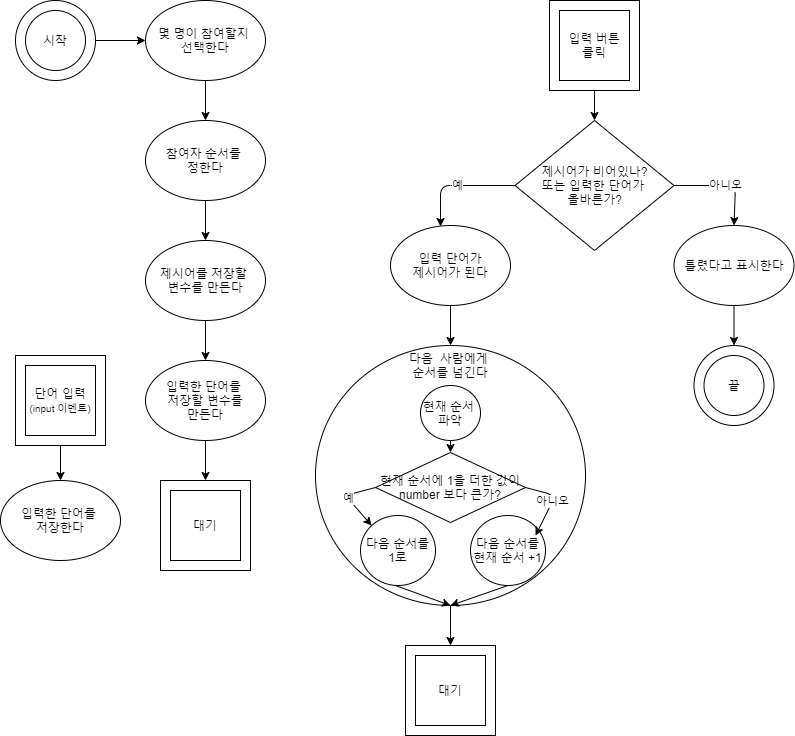

The diagram above was exported from draw.io. Its source (the exported page's mxGraphModel, read from the mxfile embedded in the PNG):
<mxGraphModel dx="1422" dy="762" grid="1" gridSize="10" guides="1" tooltips="1" connect="1" arrows="1" fold="1" page="1" pageScale="1" pageWidth="827" pageHeight="1169" math="0" shadow="0">
  <root>
    <mxCell id="0" />
    <mxCell id="1" parent="0" />
    <mxCell id="LFylA4ma4A6BdmbPkcTM-1" value="" style="ellipse;whiteSpace=wrap;html=1;aspect=fixed;" vertex="1" parent="1">
      <mxGeometry x="30" y="30" width="80" height="80" as="geometry" />
    </mxCell>
    <mxCell id="LFylA4ma4A6BdmbPkcTM-2" value="시작" style="ellipse;whiteSpace=wrap;html=1;aspect=fixed;" vertex="1" parent="1">
      <mxGeometry x="40" y="40" width="60" height="60" as="geometry" />
    </mxCell>
    <mxCell id="LFylA4ma4A6BdmbPkcTM-3" value="" style="endArrow=classic;html=1;exitX=1;exitY=0.5;exitDx=0;exitDy=0;entryX=0;entryY=0.5;entryDx=0;entryDy=0;" edge="1" parent="1" source="LFylA4ma4A6BdmbPkcTM-1" target="LFylA4ma4A6BdmbPkcTM-4">
      <mxGeometry width="50" height="50" relative="1" as="geometry">
        <mxPoint x="130" y="90" as="sourcePoint" />
        <mxPoint x="160" y="70" as="targetPoint" />
      </mxGeometry>
    </mxCell>
    <mxCell id="LFylA4ma4A6BdmbPkcTM-4" value="몇 명이 참여할지&amp;nbsp;&lt;br&gt;선택한다" style="ellipse;whiteSpace=wrap;html=1;" vertex="1" parent="1">
      <mxGeometry x="160" y="30" width="120" height="80" as="geometry" />
    </mxCell>
    <mxCell id="LFylA4ma4A6BdmbPkcTM-5" value="" style="endArrow=classic;html=1;exitX=0.5;exitY=1;exitDx=0;exitDy=0;entryX=0.5;entryY=0;entryDx=0;entryDy=0;" edge="1" parent="1" source="LFylA4ma4A6BdmbPkcTM-4" target="LFylA4ma4A6BdmbPkcTM-6">
      <mxGeometry width="50" height="50" relative="1" as="geometry">
        <mxPoint x="270" y="180" as="sourcePoint" />
        <mxPoint x="240" y="160" as="targetPoint" />
      </mxGeometry>
    </mxCell>
    <mxCell id="LFylA4ma4A6BdmbPkcTM-6" value="참여자 순서를 &lt;br&gt;정한다" style="ellipse;whiteSpace=wrap;html=1;" vertex="1" parent="1">
      <mxGeometry x="160" y="150" width="120" height="80" as="geometry" />
    </mxCell>
    <mxCell id="LFylA4ma4A6BdmbPkcTM-7" value="" style="whiteSpace=wrap;html=1;aspect=fixed;" vertex="1" parent="1">
      <mxGeometry x="175" y="510" width="90" height="90" as="geometry" />
    </mxCell>
    <mxCell id="LFylA4ma4A6BdmbPkcTM-8" value="대기" style="whiteSpace=wrap;html=1;aspect=fixed;" vertex="1" parent="1">
      <mxGeometry x="185" y="520" width="70" height="70" as="geometry" />
    </mxCell>
    <mxCell id="LFylA4ma4A6BdmbPkcTM-9" value="" style="endArrow=classic;html=1;exitX=0.5;exitY=1;exitDx=0;exitDy=0;" edge="1" parent="1" source="LFylA4ma4A6BdmbPkcTM-6">
      <mxGeometry width="50" height="50" relative="1" as="geometry">
        <mxPoint x="390" y="400" as="sourcePoint" />
        <mxPoint x="220" y="270" as="targetPoint" />
      </mxGeometry>
    </mxCell>
    <mxCell id="LFylA4ma4A6BdmbPkcTM-10" value="" style="whiteSpace=wrap;html=1;aspect=fixed;" vertex="1" parent="1">
      <mxGeometry x="564" y="30" width="90" height="90" as="geometry" />
    </mxCell>
    <mxCell id="LFylA4ma4A6BdmbPkcTM-11" value="입력 버튼&lt;br&gt;클릭" style="whiteSpace=wrap;html=1;aspect=fixed;" vertex="1" parent="1">
      <mxGeometry x="574" y="40" width="70" height="70" as="geometry" />
    </mxCell>
    <mxCell id="LFylA4ma4A6BdmbPkcTM-12" value="제시어가&amp;nbsp;비어있나?&lt;br&gt;또는 입력한 단어가&amp;nbsp;&lt;br&gt;올바른가?" style="rhombus;whiteSpace=wrap;html=1;" vertex="1" parent="1">
      <mxGeometry x="529.5" y="150" width="159" height="130" as="geometry" />
    </mxCell>
    <mxCell id="LFylA4ma4A6BdmbPkcTM-14" value="" style="endArrow=classic;html=1;exitX=0.5;exitY=1;exitDx=0;exitDy=0;" edge="1" parent="1" source="LFylA4ma4A6BdmbPkcTM-10">
      <mxGeometry width="50" height="50" relative="1" as="geometry">
        <mxPoint x="540" y="390" as="sourcePoint" />
        <mxPoint x="609" y="150" as="targetPoint" />
      </mxGeometry>
    </mxCell>
    <mxCell id="LFylA4ma4A6BdmbPkcTM-15" value="예" style="endArrow=classic;html=1;exitX=0;exitY=0.5;exitDx=0;exitDy=0;entryX=0.417;entryY=0.013;entryDx=0;entryDy=0;entryPerimeter=0;" edge="1" parent="1" source="LFylA4ma4A6BdmbPkcTM-12" target="LFylA4ma4A6BdmbPkcTM-20">
      <mxGeometry width="50" height="50" relative="1" as="geometry">
        <mxPoint x="540" y="390" as="sourcePoint" />
        <mxPoint x="520" y="230" as="targetPoint" />
        <Array as="points">
          <mxPoint x="455" y="215" />
        </Array>
      </mxGeometry>
    </mxCell>
    <mxCell id="LFylA4ma4A6BdmbPkcTM-16" value="아니오" style="endArrow=classic;html=1;exitX=1;exitY=0.5;exitDx=0;exitDy=0;entryX=0.5;entryY=0;entryDx=0;entryDy=0;" edge="1" parent="1" source="LFylA4ma4A6BdmbPkcTM-12" target="LFylA4ma4A6BdmbPkcTM-25">
      <mxGeometry width="50" height="50" relative="1" as="geometry">
        <mxPoint x="571" y="200" as="sourcePoint" />
        <mxPoint x="700" y="230" as="targetPoint" />
        <Array as="points">
          <mxPoint x="750" y="215" />
        </Array>
      </mxGeometry>
    </mxCell>
    <mxCell id="LFylA4ma4A6BdmbPkcTM-26" style="edgeStyle=orthogonalEdgeStyle;rounded=0;orthogonalLoop=1;jettySize=auto;html=1;exitX=0.5;exitY=1;exitDx=0;exitDy=0;entryX=0.5;entryY=0;entryDx=0;entryDy=0;" edge="1" parent="1" source="LFylA4ma4A6BdmbPkcTM-20" target="LFylA4ma4A6BdmbPkcTM-24">
      <mxGeometry relative="1" as="geometry" />
    </mxCell>
    <mxCell id="LFylA4ma4A6BdmbPkcTM-20" value="입력 단어가&lt;br&gt;제시어가 된다" style="ellipse;whiteSpace=wrap;html=1;" vertex="1" parent="1">
      <mxGeometry x="405" y="255" width="120" height="80" as="geometry" />
    </mxCell>
    <mxCell id="LFylA4ma4A6BdmbPkcTM-34" style="edgeStyle=orthogonalEdgeStyle;rounded=0;orthogonalLoop=1;jettySize=auto;html=1;exitX=0.5;exitY=1;exitDx=0;exitDy=0;entryX=0.5;entryY=0;entryDx=0;entryDy=0;" edge="1" parent="1" source="LFylA4ma4A6BdmbPkcTM-24" target="LFylA4ma4A6BdmbPkcTM-30">
      <mxGeometry relative="1" as="geometry" />
    </mxCell>
    <mxCell id="LFylA4ma4A6BdmbPkcTM-24" value="" style="ellipse;whiteSpace=wrap;html=1;" vertex="1" parent="1">
      <mxGeometry x="330" y="375" width="270" height="260" as="geometry" />
    </mxCell>
    <mxCell id="LFylA4ma4A6BdmbPkcTM-35" style="edgeStyle=orthogonalEdgeStyle;rounded=0;orthogonalLoop=1;jettySize=auto;html=1;exitX=0.5;exitY=1;exitDx=0;exitDy=0;entryX=0.5;entryY=0;entryDx=0;entryDy=0;" edge="1" parent="1" source="LFylA4ma4A6BdmbPkcTM-25" target="LFylA4ma4A6BdmbPkcTM-32">
      <mxGeometry relative="1" as="geometry" />
    </mxCell>
    <mxCell id="LFylA4ma4A6BdmbPkcTM-25" value="틀렸다고 표시한다" style="ellipse;whiteSpace=wrap;html=1;" vertex="1" parent="1">
      <mxGeometry x="688.5" y="255" width="120" height="80" as="geometry" />
    </mxCell>
    <mxCell id="LFylA4ma4A6BdmbPkcTM-30" value="" style="whiteSpace=wrap;html=1;aspect=fixed;" vertex="1" parent="1">
      <mxGeometry x="420" y="675" width="90" height="90" as="geometry" />
    </mxCell>
    <mxCell id="LFylA4ma4A6BdmbPkcTM-31" value="대기" style="whiteSpace=wrap;html=1;aspect=fixed;" vertex="1" parent="1">
      <mxGeometry x="430" y="685" width="70" height="70" as="geometry" />
    </mxCell>
    <mxCell id="LFylA4ma4A6BdmbPkcTM-32" value="" style="ellipse;whiteSpace=wrap;html=1;aspect=fixed;" vertex="1" parent="1">
      <mxGeometry x="708.5" y="375" width="80" height="80" as="geometry" />
    </mxCell>
    <mxCell id="LFylA4ma4A6BdmbPkcTM-33" value="끝" style="ellipse;whiteSpace=wrap;html=1;aspect=fixed;" vertex="1" parent="1">
      <mxGeometry x="718.5" y="385" width="60" height="60" as="geometry" />
    </mxCell>
    <mxCell id="LFylA4ma4A6BdmbPkcTM-37" style="edgeStyle=orthogonalEdgeStyle;rounded=0;orthogonalLoop=1;jettySize=auto;html=1;exitX=0.5;exitY=1;exitDx=0;exitDy=0;entryX=0.5;entryY=0;entryDx=0;entryDy=0;" edge="1" parent="1" source="LFylA4ma4A6BdmbPkcTM-36" target="LFylA4ma4A6BdmbPkcTM-38">
      <mxGeometry relative="1" as="geometry">
        <mxPoint x="220" y="380" as="targetPoint" />
      </mxGeometry>
    </mxCell>
    <mxCell id="LFylA4ma4A6BdmbPkcTM-36" value="제시어를 저장할&amp;nbsp;&lt;br&gt;변수를 만든다" style="ellipse;whiteSpace=wrap;html=1;" vertex="1" parent="1">
      <mxGeometry x="160" y="270" width="120" height="80" as="geometry" />
    </mxCell>
    <mxCell id="LFylA4ma4A6BdmbPkcTM-39" style="edgeStyle=orthogonalEdgeStyle;rounded=0;orthogonalLoop=1;jettySize=auto;html=1;exitX=0.5;exitY=1;exitDx=0;exitDy=0;entryX=0.5;entryY=0;entryDx=0;entryDy=0;" edge="1" parent="1" source="LFylA4ma4A6BdmbPkcTM-38" target="LFylA4ma4A6BdmbPkcTM-7">
      <mxGeometry relative="1" as="geometry" />
    </mxCell>
    <mxCell id="LFylA4ma4A6BdmbPkcTM-38" value="입력한 단어를&amp;nbsp;&lt;br&gt;저장할 변수를&lt;br&gt;만든다" style="ellipse;whiteSpace=wrap;html=1;" vertex="1" parent="1">
      <mxGeometry x="160" y="390" width="120" height="80" as="geometry" />
    </mxCell>
    <mxCell id="LFylA4ma4A6BdmbPkcTM-43" value="" style="edgeStyle=orthogonalEdgeStyle;rounded=0;orthogonalLoop=1;jettySize=auto;html=1;" edge="1" parent="1" source="LFylA4ma4A6BdmbPkcTM-40" target="LFylA4ma4A6BdmbPkcTM-42">
      <mxGeometry relative="1" as="geometry" />
    </mxCell>
    <mxCell id="LFylA4ma4A6BdmbPkcTM-40" value="" style="whiteSpace=wrap;html=1;aspect=fixed;" vertex="1" parent="1">
      <mxGeometry x="30" y="385" width="90" height="90" as="geometry" />
    </mxCell>
    <mxCell id="LFylA4ma4A6BdmbPkcTM-41" value="단어 입력&lt;br&gt;&lt;font style=&quot;font-size: 8px&quot;&gt;(input 이벤트)&lt;/font&gt;" style="whiteSpace=wrap;html=1;aspect=fixed;" vertex="1" parent="1">
      <mxGeometry x="40" y="395" width="70" height="70" as="geometry" />
    </mxCell>
    <mxCell id="LFylA4ma4A6BdmbPkcTM-42" value="입력한 단어를&amp;nbsp;&lt;br&gt;저장한다" style="ellipse;whiteSpace=wrap;html=1;" vertex="1" parent="1">
      <mxGeometry x="15" y="510" width="120" height="80" as="geometry" />
    </mxCell>
    <mxCell id="LFylA4ma4A6BdmbPkcTM-44" value="다음&amp;nbsp; 사람에게 &lt;br&gt;순서를 넘긴다" style="text;html=1;strokeColor=none;fillColor=none;align=center;verticalAlign=middle;whiteSpace=wrap;rounded=0;" vertex="1" parent="1">
      <mxGeometry x="375" y="385" width="180" height="20" as="geometry" />
    </mxCell>
    <mxCell id="LFylA4ma4A6BdmbPkcTM-50" style="edgeStyle=orthogonalEdgeStyle;rounded=0;orthogonalLoop=1;jettySize=auto;html=1;exitX=0.5;exitY=1;exitDx=0;exitDy=0;entryX=0.5;entryY=0;entryDx=0;entryDy=0;" edge="1" parent="1" source="LFylA4ma4A6BdmbPkcTM-45" target="LFylA4ma4A6BdmbPkcTM-46">
      <mxGeometry relative="1" as="geometry" />
    </mxCell>
    <mxCell id="LFylA4ma4A6BdmbPkcTM-45" value="현재 순서 &lt;br&gt;파악" style="ellipse;whiteSpace=wrap;html=1;" vertex="1" parent="1">
      <mxGeometry x="435" y="415" width="60" height="55" as="geometry" />
    </mxCell>
    <mxCell id="LFylA4ma4A6BdmbPkcTM-46" value="현재 순서에 1을 더한 값이 number 보다 큰가?" style="rhombus;whiteSpace=wrap;html=1;" vertex="1" parent="1">
      <mxGeometry x="390" y="482" width="150" height="70" as="geometry" />
    </mxCell>
    <mxCell id="LFylA4ma4A6BdmbPkcTM-47" value="다음 순서를 1로" style="ellipse;whiteSpace=wrap;html=1;" vertex="1" parent="1">
      <mxGeometry x="375" y="545" width="75" height="70" as="geometry" />
    </mxCell>
    <mxCell id="LFylA4ma4A6BdmbPkcTM-49" value="다음 순서를 현재 순서 +1" style="ellipse;whiteSpace=wrap;html=1;" vertex="1" parent="1">
      <mxGeometry x="485" y="545" width="75" height="70" as="geometry" />
    </mxCell>
    <mxCell id="LFylA4ma4A6BdmbPkcTM-51" value="예" style="endArrow=classic;html=1;entryX=0;entryY=0;entryDx=0;entryDy=0;exitX=0;exitY=0.5;exitDx=0;exitDy=0;" edge="1" parent="1" source="LFylA4ma4A6BdmbPkcTM-46" target="LFylA4ma4A6BdmbPkcTM-47">
      <mxGeometry width="50" height="50" relative="1" as="geometry">
        <mxPoint x="410" y="615" as="sourcePoint" />
        <mxPoint x="460" y="565" as="targetPoint" />
        <Array as="points">
          <mxPoint x="360" y="525" />
        </Array>
      </mxGeometry>
    </mxCell>
    <mxCell id="LFylA4ma4A6BdmbPkcTM-52" value="아니오" style="endArrow=classic;html=1;exitX=1;exitY=0.5;exitDx=0;exitDy=0;" edge="1" parent="1" source="LFylA4ma4A6BdmbPkcTM-46">
      <mxGeometry width="50" height="50" relative="1" as="geometry">
        <mxPoint x="396.16205198521175" y="565.085724850876" as="sourcePoint" />
        <mxPoint x="550" y="565" as="targetPoint" />
        <Array as="points">
          <mxPoint x="570" y="525" />
        </Array>
      </mxGeometry>
    </mxCell>
    <mxCell id="LFylA4ma4A6BdmbPkcTM-54" value="" style="endArrow=classic;html=1;entryX=0.5;entryY=1;entryDx=0;entryDy=0;" edge="1" parent="1" target="LFylA4ma4A6BdmbPkcTM-24">
      <mxGeometry width="50" height="50" relative="1" as="geometry">
        <mxPoint x="410" y="615" as="sourcePoint" />
        <mxPoint x="460" y="565" as="targetPoint" />
      </mxGeometry>
    </mxCell>
    <mxCell id="LFylA4ma4A6BdmbPkcTM-55" value="" style="endArrow=classic;html=1;entryX=0.5;entryY=1;entryDx=0;entryDy=0;exitX=0.5;exitY=1;exitDx=0;exitDy=0;" edge="1" parent="1" source="LFylA4ma4A6BdmbPkcTM-49" target="LFylA4ma4A6BdmbPkcTM-24">
      <mxGeometry width="50" height="50" relative="1" as="geometry">
        <mxPoint x="420" y="625" as="sourcePoint" />
        <mxPoint x="475" y="645" as="targetPoint" />
      </mxGeometry>
    </mxCell>
  </root>
</mxGraphModel>